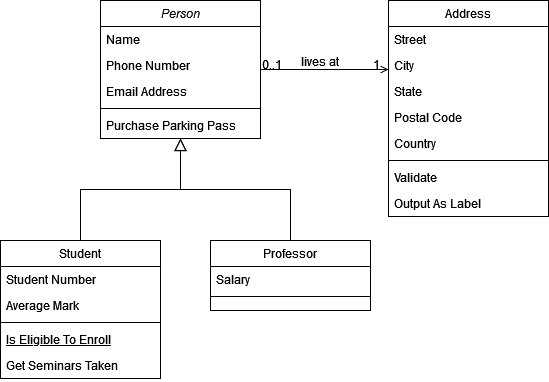

The diagram above was exported from draw.io. Its source (the exported page's mxGraphModel, read from the mxfile embedded in the PNG):
<mxGraphModel dx="1341" dy="801" grid="1" gridSize="10" guides="1" tooltips="1" connect="1" arrows="1" fold="1" page="1" pageScale="1" pageWidth="827" pageHeight="1169" math="0" shadow="0">
  <root>
    <mxCell id="WIyWlLk6GJQsqaUBKTNV-0" />
    <mxCell id="WIyWlLk6GJQsqaUBKTNV-1" parent="WIyWlLk6GJQsqaUBKTNV-0" />
    <mxCell id="zkfFHV4jXpPFQw0GAbJ--0" value="Person" style="swimlane;fontStyle=2;align=center;verticalAlign=top;childLayout=stackLayout;horizontal=1;startSize=26;horizontalStack=0;resizeParent=1;resizeLast=0;collapsible=1;marginBottom=0;rounded=0;shadow=0;strokeWidth=1;" parent="WIyWlLk6GJQsqaUBKTNV-1" vertex="1">
      <mxGeometry x="220" y="120" width="160" height="138" as="geometry">
        <mxRectangle x="230" y="140" width="160" height="26" as="alternateBounds" />
      </mxGeometry>
    </mxCell>
    <mxCell id="zkfFHV4jXpPFQw0GAbJ--1" value="Name" style="text;align=left;verticalAlign=top;spacingLeft=4;spacingRight=4;overflow=hidden;rotatable=0;points=[[0,0.5],[1,0.5]];portConstraint=eastwest;" parent="zkfFHV4jXpPFQw0GAbJ--0" vertex="1">
      <mxGeometry y="26" width="160" height="26" as="geometry" />
    </mxCell>
    <mxCell id="zkfFHV4jXpPFQw0GAbJ--2" value="Phone Number" style="text;align=left;verticalAlign=top;spacingLeft=4;spacingRight=4;overflow=hidden;rotatable=0;points=[[0,0.5],[1,0.5]];portConstraint=eastwest;rounded=0;shadow=0;html=0;" parent="zkfFHV4jXpPFQw0GAbJ--0" vertex="1">
      <mxGeometry y="52" width="160" height="26" as="geometry" />
    </mxCell>
    <mxCell id="zkfFHV4jXpPFQw0GAbJ--3" value="Email Address" style="text;align=left;verticalAlign=top;spacingLeft=4;spacingRight=4;overflow=hidden;rotatable=0;points=[[0,0.5],[1,0.5]];portConstraint=eastwest;rounded=0;shadow=0;html=0;" parent="zkfFHV4jXpPFQw0GAbJ--0" vertex="1">
      <mxGeometry y="78" width="160" height="26" as="geometry" />
    </mxCell>
    <mxCell id="zkfFHV4jXpPFQw0GAbJ--4" value="" style="line;html=1;strokeWidth=1;align=left;verticalAlign=middle;spacingTop=-1;spacingLeft=3;spacingRight=3;rotatable=0;labelPosition=right;points=[];portConstraint=eastwest;" parent="zkfFHV4jXpPFQw0GAbJ--0" vertex="1">
      <mxGeometry y="104" width="160" height="8" as="geometry" />
    </mxCell>
    <mxCell id="zkfFHV4jXpPFQw0GAbJ--5" value="Purchase Parking Pass" style="text;align=left;verticalAlign=top;spacingLeft=4;spacingRight=4;overflow=hidden;rotatable=0;points=[[0,0.5],[1,0.5]];portConstraint=eastwest;" parent="zkfFHV4jXpPFQw0GAbJ--0" vertex="1">
      <mxGeometry y="112" width="160" height="26" as="geometry" />
    </mxCell>
    <mxCell id="zkfFHV4jXpPFQw0GAbJ--6" value="Student" style="swimlane;fontStyle=0;align=center;verticalAlign=top;childLayout=stackLayout;horizontal=1;startSize=26;horizontalStack=0;resizeParent=1;resizeLast=0;collapsible=1;marginBottom=0;rounded=0;shadow=0;strokeWidth=1;" parent="WIyWlLk6GJQsqaUBKTNV-1" vertex="1">
      <mxGeometry x="120" y="360" width="160" height="138" as="geometry">
        <mxRectangle x="130" y="380" width="160" height="26" as="alternateBounds" />
      </mxGeometry>
    </mxCell>
    <mxCell id="zkfFHV4jXpPFQw0GAbJ--7" value="Student Number" style="text;align=left;verticalAlign=top;spacingLeft=4;spacingRight=4;overflow=hidden;rotatable=0;points=[[0,0.5],[1,0.5]];portConstraint=eastwest;" parent="zkfFHV4jXpPFQw0GAbJ--6" vertex="1">
      <mxGeometry y="26" width="160" height="26" as="geometry" />
    </mxCell>
    <mxCell id="zkfFHV4jXpPFQw0GAbJ--8" value="Average Mark" style="text;align=left;verticalAlign=top;spacingLeft=4;spacingRight=4;overflow=hidden;rotatable=0;points=[[0,0.5],[1,0.5]];portConstraint=eastwest;rounded=0;shadow=0;html=0;" parent="zkfFHV4jXpPFQw0GAbJ--6" vertex="1">
      <mxGeometry y="52" width="160" height="26" as="geometry" />
    </mxCell>
    <mxCell id="zkfFHV4jXpPFQw0GAbJ--9" value="" style="line;html=1;strokeWidth=1;align=left;verticalAlign=middle;spacingTop=-1;spacingLeft=3;spacingRight=3;rotatable=0;labelPosition=right;points=[];portConstraint=eastwest;" parent="zkfFHV4jXpPFQw0GAbJ--6" vertex="1">
      <mxGeometry y="78" width="160" height="8" as="geometry" />
    </mxCell>
    <mxCell id="zkfFHV4jXpPFQw0GAbJ--10" value="Is Eligible To Enroll" style="text;align=left;verticalAlign=top;spacingLeft=4;spacingRight=4;overflow=hidden;rotatable=0;points=[[0,0.5],[1,0.5]];portConstraint=eastwest;fontStyle=4" parent="zkfFHV4jXpPFQw0GAbJ--6" vertex="1">
      <mxGeometry y="86" width="160" height="26" as="geometry" />
    </mxCell>
    <mxCell id="zkfFHV4jXpPFQw0GAbJ--11" value="Get Seminars Taken" style="text;align=left;verticalAlign=top;spacingLeft=4;spacingRight=4;overflow=hidden;rotatable=0;points=[[0,0.5],[1,0.5]];portConstraint=eastwest;" parent="zkfFHV4jXpPFQw0GAbJ--6" vertex="1">
      <mxGeometry y="112" width="160" height="26" as="geometry" />
    </mxCell>
    <mxCell id="zkfFHV4jXpPFQw0GAbJ--12" value="" style="endArrow=block;endSize=10;endFill=0;shadow=0;strokeWidth=1;rounded=0;curved=0;edgeStyle=elbowEdgeStyle;elbow=vertical;" parent="WIyWlLk6GJQsqaUBKTNV-1" source="zkfFHV4jXpPFQw0GAbJ--6" target="zkfFHV4jXpPFQw0GAbJ--0" edge="1">
      <mxGeometry width="160" relative="1" as="geometry">
        <mxPoint x="200" y="203" as="sourcePoint" />
        <mxPoint x="200" y="203" as="targetPoint" />
      </mxGeometry>
    </mxCell>
    <mxCell id="zkfFHV4jXpPFQw0GAbJ--13" value="Professor" style="swimlane;fontStyle=0;align=center;verticalAlign=top;childLayout=stackLayout;horizontal=1;startSize=26;horizontalStack=0;resizeParent=1;resizeLast=0;collapsible=1;marginBottom=0;rounded=0;shadow=0;strokeWidth=1;" parent="WIyWlLk6GJQsqaUBKTNV-1" vertex="1">
      <mxGeometry x="330" y="360" width="160" height="70" as="geometry">
        <mxRectangle x="340" y="380" width="170" height="26" as="alternateBounds" />
      </mxGeometry>
    </mxCell>
    <mxCell id="zkfFHV4jXpPFQw0GAbJ--14" value="Salary" style="text;align=left;verticalAlign=top;spacingLeft=4;spacingRight=4;overflow=hidden;rotatable=0;points=[[0,0.5],[1,0.5]];portConstraint=eastwest;" parent="zkfFHV4jXpPFQw0GAbJ--13" vertex="1">
      <mxGeometry y="26" width="160" height="26" as="geometry" />
    </mxCell>
    <mxCell id="zkfFHV4jXpPFQw0GAbJ--15" value="" style="line;html=1;strokeWidth=1;align=left;verticalAlign=middle;spacingTop=-1;spacingLeft=3;spacingRight=3;rotatable=0;labelPosition=right;points=[];portConstraint=eastwest;" parent="zkfFHV4jXpPFQw0GAbJ--13" vertex="1">
      <mxGeometry y="52" width="160" height="8" as="geometry" />
    </mxCell>
    <mxCell id="zkfFHV4jXpPFQw0GAbJ--16" value="" style="endArrow=block;endSize=10;endFill=0;shadow=0;strokeWidth=1;rounded=0;curved=0;edgeStyle=elbowEdgeStyle;elbow=vertical;" parent="WIyWlLk6GJQsqaUBKTNV-1" source="zkfFHV4jXpPFQw0GAbJ--13" target="zkfFHV4jXpPFQw0GAbJ--0" edge="1">
      <mxGeometry width="160" relative="1" as="geometry">
        <mxPoint x="210" y="373" as="sourcePoint" />
        <mxPoint x="310" y="271" as="targetPoint" />
      </mxGeometry>
    </mxCell>
    <mxCell id="zkfFHV4jXpPFQw0GAbJ--17" value="Address" style="swimlane;fontStyle=0;align=center;verticalAlign=top;childLayout=stackLayout;horizontal=1;startSize=26;horizontalStack=0;resizeParent=1;resizeLast=0;collapsible=1;marginBottom=0;rounded=0;shadow=0;strokeWidth=1;" parent="WIyWlLk6GJQsqaUBKTNV-1" vertex="1">
      <mxGeometry x="508" y="120" width="160" height="216" as="geometry">
        <mxRectangle x="550" y="140" width="160" height="26" as="alternateBounds" />
      </mxGeometry>
    </mxCell>
    <mxCell id="zkfFHV4jXpPFQw0GAbJ--18" value="Street" style="text;align=left;verticalAlign=top;spacingLeft=4;spacingRight=4;overflow=hidden;rotatable=0;points=[[0,0.5],[1,0.5]];portConstraint=eastwest;" parent="zkfFHV4jXpPFQw0GAbJ--17" vertex="1">
      <mxGeometry y="26" width="160" height="26" as="geometry" />
    </mxCell>
    <mxCell id="zkfFHV4jXpPFQw0GAbJ--19" value="City" style="text;align=left;verticalAlign=top;spacingLeft=4;spacingRight=4;overflow=hidden;rotatable=0;points=[[0,0.5],[1,0.5]];portConstraint=eastwest;rounded=0;shadow=0;html=0;" parent="zkfFHV4jXpPFQw0GAbJ--17" vertex="1">
      <mxGeometry y="52" width="160" height="26" as="geometry" />
    </mxCell>
    <mxCell id="zkfFHV4jXpPFQw0GAbJ--20" value="State" style="text;align=left;verticalAlign=top;spacingLeft=4;spacingRight=4;overflow=hidden;rotatable=0;points=[[0,0.5],[1,0.5]];portConstraint=eastwest;rounded=0;shadow=0;html=0;" parent="zkfFHV4jXpPFQw0GAbJ--17" vertex="1">
      <mxGeometry y="78" width="160" height="26" as="geometry" />
    </mxCell>
    <mxCell id="zkfFHV4jXpPFQw0GAbJ--21" value="Postal Code" style="text;align=left;verticalAlign=top;spacingLeft=4;spacingRight=4;overflow=hidden;rotatable=0;points=[[0,0.5],[1,0.5]];portConstraint=eastwest;rounded=0;shadow=0;html=0;" parent="zkfFHV4jXpPFQw0GAbJ--17" vertex="1">
      <mxGeometry y="104" width="160" height="26" as="geometry" />
    </mxCell>
    <mxCell id="zkfFHV4jXpPFQw0GAbJ--22" value="Country" style="text;align=left;verticalAlign=top;spacingLeft=4;spacingRight=4;overflow=hidden;rotatable=0;points=[[0,0.5],[1,0.5]];portConstraint=eastwest;rounded=0;shadow=0;html=0;" parent="zkfFHV4jXpPFQw0GAbJ--17" vertex="1">
      <mxGeometry y="130" width="160" height="26" as="geometry" />
    </mxCell>
    <mxCell id="zkfFHV4jXpPFQw0GAbJ--23" value="" style="line;html=1;strokeWidth=1;align=left;verticalAlign=middle;spacingTop=-1;spacingLeft=3;spacingRight=3;rotatable=0;labelPosition=right;points=[];portConstraint=eastwest;" parent="zkfFHV4jXpPFQw0GAbJ--17" vertex="1">
      <mxGeometry y="156" width="160" height="8" as="geometry" />
    </mxCell>
    <mxCell id="zkfFHV4jXpPFQw0GAbJ--24" value="Validate" style="text;align=left;verticalAlign=top;spacingLeft=4;spacingRight=4;overflow=hidden;rotatable=0;points=[[0,0.5],[1,0.5]];portConstraint=eastwest;" parent="zkfFHV4jXpPFQw0GAbJ--17" vertex="1">
      <mxGeometry y="164" width="160" height="26" as="geometry" />
    </mxCell>
    <mxCell id="zkfFHV4jXpPFQw0GAbJ--25" value="Output As Label" style="text;align=left;verticalAlign=top;spacingLeft=4;spacingRight=4;overflow=hidden;rotatable=0;points=[[0,0.5],[1,0.5]];portConstraint=eastwest;" parent="zkfFHV4jXpPFQw0GAbJ--17" vertex="1">
      <mxGeometry y="190" width="160" height="26" as="geometry" />
    </mxCell>
    <mxCell id="zkfFHV4jXpPFQw0GAbJ--26" value="" style="endArrow=open;shadow=0;strokeWidth=1;rounded=0;curved=0;endFill=1;edgeStyle=elbowEdgeStyle;elbow=vertical;" parent="WIyWlLk6GJQsqaUBKTNV-1" source="zkfFHV4jXpPFQw0GAbJ--0" target="zkfFHV4jXpPFQw0GAbJ--17" edge="1">
      <mxGeometry x="0.5" y="41" relative="1" as="geometry">
        <mxPoint x="380" y="192" as="sourcePoint" />
        <mxPoint x="540" y="192" as="targetPoint" />
        <mxPoint x="-40" y="32" as="offset" />
      </mxGeometry>
    </mxCell>
    <mxCell id="zkfFHV4jXpPFQw0GAbJ--27" value="0..1" style="resizable=0;align=left;verticalAlign=bottom;labelBackgroundColor=none;fontSize=12;" parent="zkfFHV4jXpPFQw0GAbJ--26" connectable="0" vertex="1">
      <mxGeometry x="-1" relative="1" as="geometry">
        <mxPoint y="4" as="offset" />
      </mxGeometry>
    </mxCell>
    <mxCell id="zkfFHV4jXpPFQw0GAbJ--28" value="1" style="resizable=0;align=right;verticalAlign=bottom;labelBackgroundColor=none;fontSize=12;" parent="zkfFHV4jXpPFQw0GAbJ--26" connectable="0" vertex="1">
      <mxGeometry x="1" relative="1" as="geometry">
        <mxPoint x="-7" y="4" as="offset" />
      </mxGeometry>
    </mxCell>
    <mxCell id="zkfFHV4jXpPFQw0GAbJ--29" value="lives at" style="text;html=1;resizable=0;points=[];;align=center;verticalAlign=middle;labelBackgroundColor=none;rounded=0;shadow=0;strokeWidth=1;fontSize=12;" parent="zkfFHV4jXpPFQw0GAbJ--26" vertex="1" connectable="0">
      <mxGeometry x="0.5" y="49" relative="1" as="geometry">
        <mxPoint x="-38" y="40" as="offset" />
      </mxGeometry>
    </mxCell>
  </root>
</mxGraphModel>